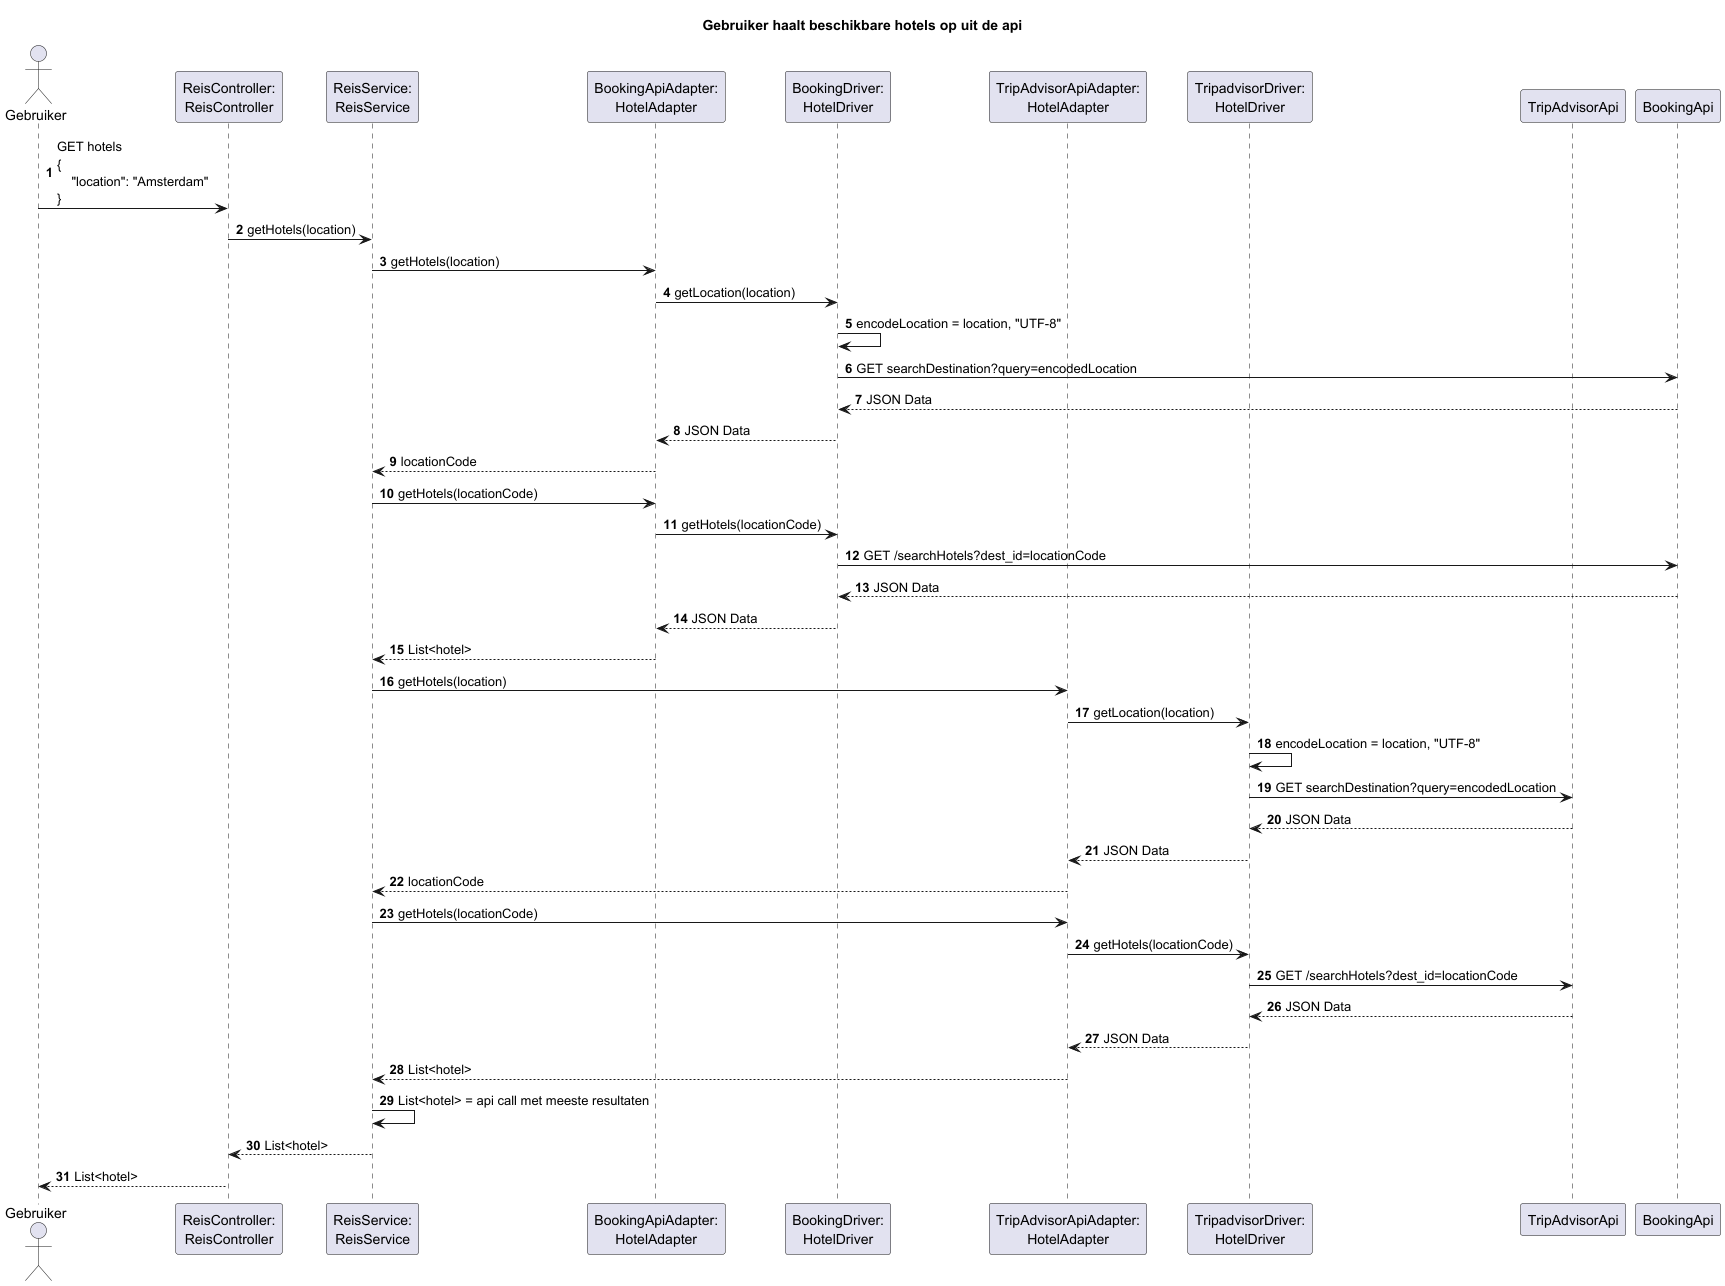

The diagram above was rendered by PlantUML. Its source (embedded in the PNG):
@startuml

autonumber

title "Gebruiker haalt beschikbare hotels op uit de api"

actor "Gebruiker" as Gebruiker
participant "ReisController:\nReisController" as controller1
participant "ReisService:\nReisService" as service1
participant "BookingApiAdapter:\nHotelAdapter" as BookingAdapt
participant "BookingDriver:\nHotelDriver" as BookingDrv
participant "TripAdvisorApiAdapter:\nHotelAdapter" as TripAdapt
participant "TripadvisorDriver:\nHotelDriver" as TripDrv

participant "TripAdvisorApi" as TripApi
participant "BookingApi" as BookingApi


Gebruiker -> controller1 : GET hotels\n{\n    "location": "Amsterdam" \n}

controller1 -> service1 : getHotels(location)

service1 -> BookingAdapt : getHotels(location)
BookingAdapt -> BookingDrv : getLocation(location)
BookingDrv -> BookingDrv : encodeLocation = location, "UTF-8"
BookingDrv -> BookingApi : GET searchDestination?query=encodedLocation
BookingApi --> BookingDrv : JSON Data
BookingDrv --> BookingAdapt : JSON Data
BookingAdapt --> service1 : locationCode
service1 -> BookingAdapt : getHotels(locationCode)
BookingAdapt -> BookingDrv : getHotels(locationCode)
BookingDrv -> BookingApi : GET /searchHotels?dest_id=locationCode
BookingApi --> BookingDrv : JSON Data
BookingDrv --> BookingAdapt : JSON Data
BookingAdapt --> service1 : List<hotel>

service1 -> TripAdapt : getHotels(location)
TripAdapt -> TripDrv : getLocation(location)
TripDrv -> TripDrv : encodeLocation = location, "UTF-8"
TripDrv -> TripApi : GET searchDestination?query=encodedLocation
TripApi --> TripDrv : JSON Data
TripDrv --> TripAdapt : JSON Data
TripAdapt --> service1 : locationCode
service1 -> TripAdapt : getHotels(locationCode)
TripAdapt -> TripDrv : getHotels(locationCode)
TripDrv -> TripApi : GET /searchHotels?dest_id=locationCode
TripApi --> TripDrv : JSON Data
TripDrv --> TripAdapt : JSON Data
TripAdapt --> service1 : List<hotel>


service1 -> service1 : List<hotel> = api call met meeste resultaten
service1 --> controller1 : List<hotel>
controller1 --> Gebruiker : List<hotel>



@enduml